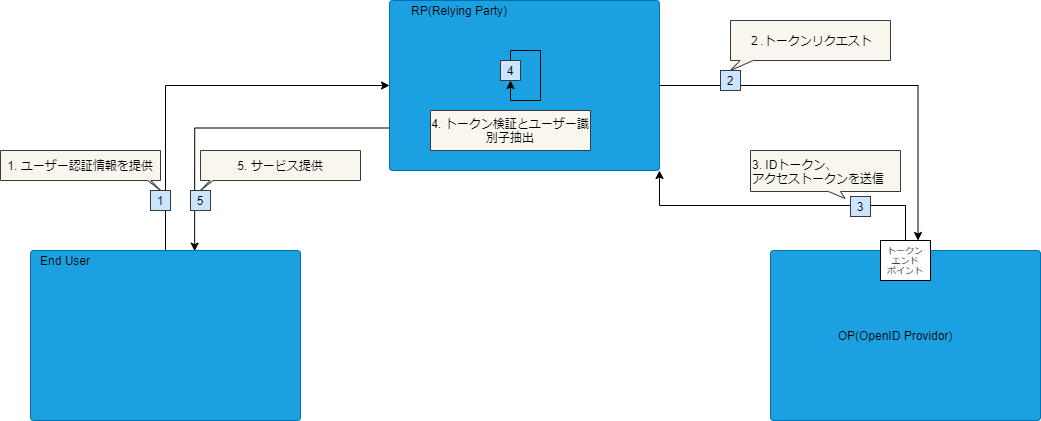

The diagram above was exported from draw.io. Its source (the exported page's mxGraphModel, read from the mxfile embedded in the PNG):
<mxGraphModel dx="2414" dy="1077" grid="1" gridSize="10" guides="1" tooltips="1" connect="1" arrows="1" fold="1" page="1" pageScale="1" pageWidth="827" pageHeight="1169" math="0" shadow="0">
  <root>
    <mxCell id="0" />
    <mxCell id="1" parent="0" />
    <mxCell id="18" style="edgeStyle=orthogonalEdgeStyle;orthogonalLoop=1;jettySize=auto;html=1;exitX=1;exitY=0.5;exitDx=0;exitDy=0;rounded=0;comic=0;entryX=0.75;entryY=0;entryDx=0;entryDy=0;" parent="1" source="2" target="20" edge="1">
      <mxGeometry relative="1" as="geometry" />
    </mxCell>
    <mxCell id="57" style="edgeStyle=orthogonalEdgeStyle;rounded=0;comic=0;orthogonalLoop=1;jettySize=auto;html=1;exitX=0;exitY=0.75;exitDx=0;exitDy=0;entryX=0.608;entryY=0.004;entryDx=0;entryDy=0;entryPerimeter=0;startArrow=none;startFill=0;endArrow=classic;endFill=1;fontSize=9;fontColor=#000000;" parent="1" source="2" target="6" edge="1">
      <mxGeometry relative="1" as="geometry" />
    </mxCell>
    <mxCell id="2" value="" style="rounded=1;whiteSpace=wrap;html=1;arcSize=2;fillColor=#1ba1e2;strokeColor=#006EAF;fontColor=#ffffff;" parent="1" vertex="1">
      <mxGeometry x="-181" y="350" width="270" height="170" as="geometry" />
    </mxCell>
    <mxCell id="4" value="" style="rounded=1;whiteSpace=wrap;html=1;arcSize=2;fillColor=#1ba1e2;strokeColor=#006EAF;fontColor=#ffffff;" parent="1" vertex="1">
      <mxGeometry x="200" y="600" width="270" height="170" as="geometry" />
    </mxCell>
    <mxCell id="5" value="OP(OpenID Providor)" style="text;html=1;strokeColor=none;fillColor=none;align=center;verticalAlign=middle;whiteSpace=wrap;rounded=0;" parent="1" vertex="1">
      <mxGeometry x="260" y="675" width="130" height="20" as="geometry" />
    </mxCell>
    <mxCell id="54" style="edgeStyle=orthogonalEdgeStyle;rounded=0;comic=0;orthogonalLoop=1;jettySize=auto;html=1;exitX=0.5;exitY=0;exitDx=0;exitDy=0;entryX=0;entryY=0.5;entryDx=0;entryDy=0;startArrow=none;startFill=0;endArrow=classic;endFill=1;fontSize=9;fontColor=#000000;" parent="1" source="6" target="2" edge="1">
      <mxGeometry relative="1" as="geometry" />
    </mxCell>
    <mxCell id="6" value="" style="rounded=1;whiteSpace=wrap;html=1;arcSize=2;fillColor=#1ba1e2;strokeColor=#006EAF;fontColor=#ffffff;" parent="1" vertex="1">
      <mxGeometry x="-540" y="600" width="270" height="170" as="geometry" />
    </mxCell>
    <mxCell id="7" value="RP(Relying Party)" style="text;html=1;strokeColor=none;fillColor=none;align=center;verticalAlign=middle;whiteSpace=wrap;rounded=0;" parent="1" vertex="1">
      <mxGeometry x="-176" y="350" width="130" height="20" as="geometry" />
    </mxCell>
    <mxCell id="8" value="End User" style="text;html=1;strokeColor=none;fillColor=none;align=center;verticalAlign=middle;whiteSpace=wrap;rounded=0;" parent="1" vertex="1">
      <mxGeometry x="-570" y="600" width="130" height="20" as="geometry" />
    </mxCell>
    <mxCell id="14" value="2" style="rounded=0;whiteSpace=wrap;html=1;fillColor=#cce5ff;strokeColor=#36393d;fontColor=#000000;" parent="1" vertex="1">
      <mxGeometry x="150" y="420" width="20" height="20" as="geometry" />
    </mxCell>
    <mxCell id="17" value="２.トークンリクエスト" style="shape=callout;whiteSpace=wrap;html=1;perimeter=calloutPerimeter;position2=0;base=13;size=10;position=0.06;fillColor=#f9f7ed;strokeColor=#36393d;fontColor=#000000;" parent="1" vertex="1">
      <mxGeometry x="160" y="370" width="160" height="50" as="geometry" />
    </mxCell>
    <mxCell id="20" value="トークン&lt;br style=&quot;font-size: 9px&quot;&gt;エンド&lt;br style=&quot;font-size: 9px&quot;&gt;ポイント" style="rounded=0;whiteSpace=wrap;html=1;fontSize=9;" parent="1" vertex="1">
      <mxGeometry x="310" y="590" width="50" height="40" as="geometry" />
    </mxCell>
    <mxCell id="44" style="edgeStyle=orthogonalEdgeStyle;rounded=0;comic=0;orthogonalLoop=1;jettySize=auto;html=1;exitX=0.5;exitY=0;exitDx=0;exitDy=0;entryX=1;entryY=1;entryDx=0;entryDy=0;startArrow=none;startFill=0;endArrow=classic;endFill=1;fontSize=9;" parent="1" source="20" target="2" edge="1">
      <mxGeometry relative="1" as="geometry">
        <mxPoint x="402.5" y="600" as="sourcePoint" />
        <mxPoint x="99" y="487.5" as="targetPoint" />
      </mxGeometry>
    </mxCell>
    <mxCell id="45" value="3" style="rounded=0;whiteSpace=wrap;html=1;fillColor=#cce5ff;strokeColor=#36393d;fontColor=#000000;" parent="1" vertex="1">
      <mxGeometry x="280" y="546" width="20" height="20" as="geometry" />
    </mxCell>
    <mxCell id="49" value="3. IDトークン、&lt;br&gt;アクセストークンを送信" style="shape=callout;whiteSpace=wrap;html=1;perimeter=calloutPerimeter;position2=0.63;base=12;size=7;position=0.52;fillColor=#f9f7ed;strokeColor=#36393d;fontColor=#000000;align=left;" parent="1" vertex="1">
      <mxGeometry x="180" y="500" width="150" height="48" as="geometry" />
    </mxCell>
    <mxCell id="51" value="4" style="rounded=0;whiteSpace=wrap;html=1;fillColor=#cce5ff;strokeColor=#36393d;fontColor=#000000;" parent="1" vertex="1">
      <mxGeometry x="-70" y="410" width="20" height="20" as="geometry" />
    </mxCell>
    <mxCell id="52" style="edgeStyle=orthogonalEdgeStyle;rounded=0;orthogonalLoop=1;jettySize=auto;html=1;exitX=0.5;exitY=0;exitDx=0;exitDy=0;entryX=0.5;entryY=1;entryDx=0;entryDy=0;" parent="1" source="51" target="51" edge="1">
      <mxGeometry relative="1" as="geometry">
        <Array as="points">
          <mxPoint x="-60" y="400" />
          <mxPoint x="-30" y="400" />
          <mxPoint x="-30" y="450" />
          <mxPoint x="-60" y="450" />
        </Array>
      </mxGeometry>
    </mxCell>
    <mxCell id="53" value="4. トークン検証とユーザー識別子抽出" style="shape=callout;whiteSpace=wrap;html=1;perimeter=calloutPerimeter;position2=0.69;base=13;size=0;position=0.81;fillColor=#f9f7ed;strokeColor=#36393d;fontColor=#000000;" parent="1" vertex="1">
      <mxGeometry x="-140" y="460" width="160" height="40" as="geometry" />
    </mxCell>
    <mxCell id="55" value="1" style="rounded=0;whiteSpace=wrap;html=1;fillColor=#cce5ff;strokeColor=#36393d;fontColor=#000000;" parent="1" vertex="1">
      <mxGeometry x="-420" y="540" width="20" height="20" as="geometry" />
    </mxCell>
    <mxCell id="56" value="1. ユーザー認証情報を提供" style="shape=callout;whiteSpace=wrap;html=1;perimeter=calloutPerimeter;position2=1;base=3;size=10;position=0.92;fillColor=#f9f7ed;strokeColor=#36393d;fontColor=#000000;" parent="1" vertex="1">
      <mxGeometry x="-570" y="500" width="160" height="40" as="geometry" />
    </mxCell>
    <mxCell id="59" value="5" style="rounded=0;whiteSpace=wrap;html=1;fillColor=#cce5ff;strokeColor=#36393d;fontColor=#000000;" parent="1" vertex="1">
      <mxGeometry x="-380" y="540" width="20" height="20" as="geometry" />
    </mxCell>
    <mxCell id="60" value="5. サービス提供" style="shape=callout;whiteSpace=wrap;html=1;perimeter=calloutPerimeter;position2=0;base=3;size=10;position=0.06;fillColor=#f9f7ed;strokeColor=#36393d;fontColor=#000000;" parent="1" vertex="1">
      <mxGeometry x="-370" y="500" width="160" height="40" as="geometry" />
    </mxCell>
  </root>
</mxGraphModel>